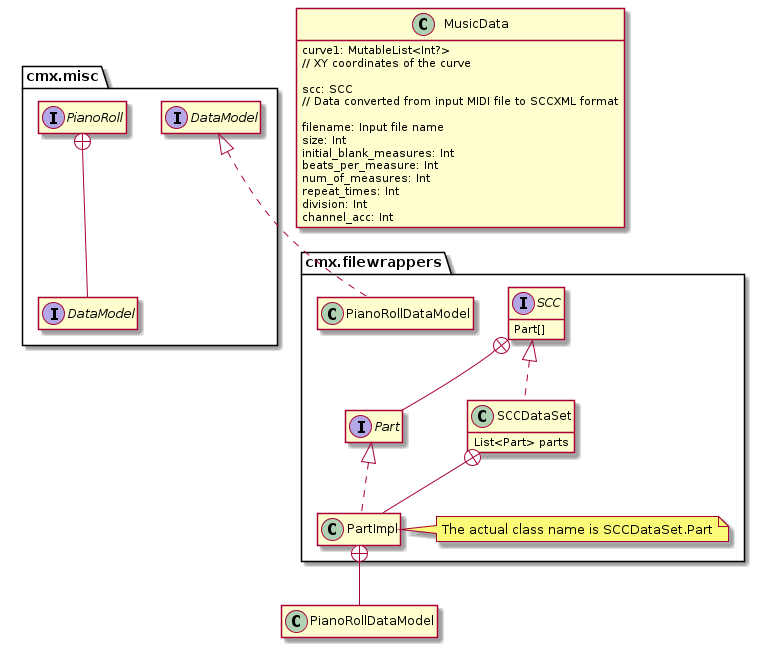

The diagram above was rendered by PlantUML. Its source (embedded in the PNG):
@startuml
hide empty members

class MusicData {
    curve1: MutableList<Int?>
    // XY coordinates of the curve

    scc: SCC
    // Data converted from input MIDI file to SCCXML format

    filename: Input file name
    size: Int
    initial_blank_measures: Int
    beats_per_measure: Int
    num_of_measures: Int
    repeat_times: Int
    division: Int
    channel_acc: Int
}

package "cmx.misc" {
    interface PianoRoll {
    }
    interface DataModel
    PianoRoll +-- DataModel
}
package "cmx.filewrappers" {
    interface SCC {
        Part[]
    }
    interface Part
    SCC +-- Part
    class SCCDataSet implements SCC {
        List<Part> parts
    }
    class PartImpl implements Part
    SCCDataSet +-- PartImpl
    note right of PartImpl
        The actual class name is SCCDataSet.Part
    end note
}
class cmx.filewrappers.PianoRollDataModel implements cmx.misc.DataModel
PartImpl +-- PianoRollDataModel

@enduml